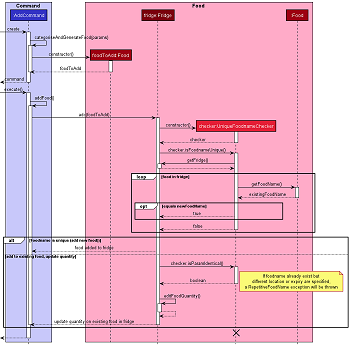

The diagram above was rendered by PlantUML. Its source (embedded in the PNG):
@startuml AddSequenceDiagram
'https://plantuml.com/sequence-diagram

!include style.puml
box Command COMMAND_COLOR_T1
participant ":AddCommand" as AddCommand COMMAND_COLOR
end box
box Food FOOD_COLOR_T1
participant "foodToAdd:Food" as NewFood FOOD_COLOR
participant "fridge:Fridge" as Fridge FOOD_COLOR_T3
participant "checker:UniqueFoodnameChecker" as Checker FOOD_COLOR_T2
participant ":Food" as Food FOOD_COLOR
end box

'autoactivate on

-> AddCommand: create
activate AddCommand
AddCommand -> AddCommand: categoriseAndGenerateFood(params)
activate AddCommand
AddCommand -> NewFood **: constructor()
activate NewFood
return foodToAdd
deactivate AddCommand
return command

-> AddCommand: execute()
activate AddCommand
AddCommand -> AddCommand: addFood()
activate AddCommand
AddCommand-> Fridge: add(foodToAdd)
activate Fridge

Fridge -> Checker **: constructor()
activate Checker
return checker
Fridge -> Checker: checker.isFoodnameUnique()
activate Checker
Checker -> Fridge: getFridge()
activate Fridge
return
loop food in fridge
    Checker -> Food: getFoodName()
    activate Food
    return existingFoodName
    opt equals newFoodName
        Checker --> Fridge: true
    end
    return false
end

alt Foodname is unique (add new food))
    Fridge --> AddCommand: food added to fridge

else add to existing food, update quantity
    Fridge -> Checker: checker.isParamIdentical()
    activate Checker
    return boolean
    note right
    If foodname already exist but
    different location or expiry are specified,
    a RepetitiveFoodName exception will be thrown
    end note
    Fridge -> Fridge: editFoodQuantity()
    activate Fridge
    return
    Fridge --> AddCommand: update quantity on existing food in fridge
    deactivate Fridge
    deactivate AddCommand
end

destroy Checker

<--AddCommand:
deactivate AddCommand

@enduml